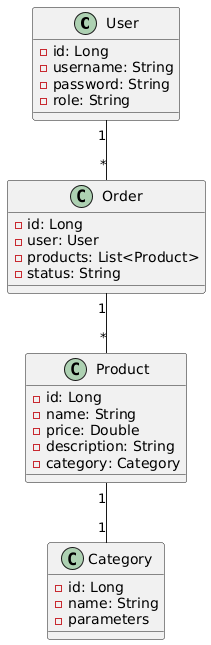

The diagram above was rendered by PlantUML. Its source (embedded in the PNG):
@startuml
class User {
  -id: Long
  -username: String
  -password: String
  -role: String
}

class Product {
  -id: Long
  -name: String
  -price: Double
  -description: String
  -category: Category
}

class Category {
  -id: Long
  -name: String
  -parameters
}


class Order {
  -id: Long
  -user: User
  -products: List<Product>
  -status: String
}

User "1" -- "*" Order
Product "1" -- "1" Category
Order "1" -- "*" Product
@enduml